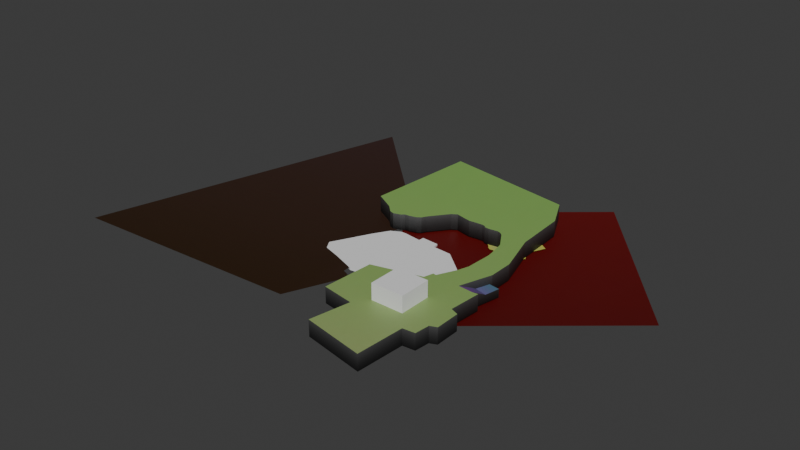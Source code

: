 # Source: old_city.blend  (saved by Blender 5.0.118; exported with 4.5.12 LTS)
import bpy
from mathutils import Matrix  # noqa: F401  (used for matrix-valued properties, if any)

bpy.ops.wm.read_factory_settings(use_empty=True)
scene = bpy.context.scene
scene.name = 'Scene'

# ---- images (referenced by path relative to the original .blend; pixels are not part of the script)
import os
ASSET_DIR = os.environ.get("B2B_ASSET_DIR", "")  # directory of the original .blend (textures are referenced by path, not embedded)
HERE = os.path.dirname(os.path.abspath(__file__))  # packed textures are extracted next to this script under _unpacked/

def load_image(name, relpath, width, height, colorspace="sRGB"):
    """Load a texture the original file referenced (path relative to the .blend, or extracted next to this script)."""
    p = next((c for c in (os.path.join(HERE, relpath), os.path.join(ASSET_DIR, relpath)) if relpath and os.path.exists(c)), "")
    if p:
        img = bpy.data.images.load(p, check_existing=True)
        img.name = name
    else:  # same state as the original file: an image datablock whose file is absent (Cycles renders it pink)
        img = bpy.data.images.new(name, width, height)
        img.source = "FILE"
        img.filepath = "//" + (relpath or name)
    img.colorspace_settings.name = colorspace
    return img
img_color_atlas_png = load_image('color_atlas.png', '_unpacked/color_atlas.e0f65200.png', 2048, 2048, 'sRGB')

# ---- materials (node trees are filled in below, after node groups)
mat_material = bpy.data.materials.new('Material')

# ---- material node trees
mat_material.use_nodes = True; mat_material.node_tree.nodes.clear()
_N = mat_material.node_tree.nodes; _L = mat_material.node_tree.links
n0 = _N.new('ShaderNodeBsdfPrincipled'); n0.name = 'Principled BSDF'; n0.location = (-200, 100)
n1 = _N.new('ShaderNodeOutputMaterial'); n1.name = 'Material Output'; n1.location = (200, 100)
n2 = _N.new('ShaderNodeTexImage'); n2.name = 'Image Texture'; n2.location = (-717, 160)
n2.image = img_color_atlas_png
_L.new(n0.outputs[0], n1.inputs[0])
_L.new(n2.outputs[0], n0.inputs[0])
n1.is_active_output = True

# ---- world
world_world = bpy.data.worlds.new('World'); scene.world = world_world
world_world.use_nodes = True; world_world.node_tree.nodes.clear()
_N = world_world.node_tree.nodes; _L = world_world.node_tree.links
n0 = _N.new('ShaderNodeOutputWorld'); n0.name = 'World Output'; n0.location = (200, 100)
n1 = _N.new('ShaderNodeBackground'); n1.name = 'Background'; n1.location = (-200, 100)
n1.inputs[0].default_value = (0.05088, 0.05088, 0.05088, 1.0)
_L.new(n1.outputs[0], n0.inputs[0])
n0.is_active_output = True
world_world.color = (0.05088, 0.05088, 0.05088)
world_world.sun_shadow_jitter_overblur = 0.0

# ---- meshes
me_cube = bpy.data.meshes.new('Cube')
me_cube.from_pydata([(399.4, 987.2, 0.0), (-578.2, 164.0, 0.0), (1223.0, 9.606, 0.0), (245.0, -813.6, 0.0)], [], [(3, 2, 0, 1)])
_uv = me_cube.uv_layers.new(name='UVMap')
_uv.uv.foreach_set('vector', [0.01886, 0.9324, 0.02802, 0.9324, 0.02802, 0.9416, 0.01886, 0.9416])
me_cube.materials.append(mat_material)
me_cube.update()
me_cube_001 = bpy.data.meshes.new('Cube.001')
me_cube_001.from_pydata([(128.4, 155.1, 0.0), (230.2, 32.15, 0.0), (237.3, -3.921, 0.0), (149.0, 149.0, 0.0), (168.4, 132.4, 0.0), (252.8, -110.6, 0.0), (249.0, -74.92, 0.0), (38.17, 159.8, 0.0), (39.56, 150.1, 0.0), (70.19, 147.3, 0.0), (13.81, 165.4, 0.0), (-27.96, 163.3, 0.0), (-73.21, 158.4, 0.0), (-121.2, 168.2, 0.0), (-172.1, 180.7, 0.0), (244.2, -273.1, 0.0), (222.1, -341.2, 0.0), (166.0, -455.5, 0.0), (146.0, -452.5, 0.0), (129.9, -511.6, 0.0), (-205.1, 159.7, 0.0), (-246.2, 107.5, 0.0), (-292.3, 47.39, 0.0), (-174.6, -591.0, 0.0), (-194.8, -912.9, 0.0), (7.235, -946.1, 0.0), (-40.4, -1196.0, 0.0), (342.1, -1268.0, 0.0), (360.9, -966.3, 0.0), (437.4, -959.1, 0.0), (446.0, -866.7, 0.0), (487.9, -849.4, 0.0), (486.5, -693.5, 0.0), (435.9, -673.3, 0.0), (451.8, -472.7, 0.0), (415.7, -477.0, 0.0), (325.4, -470.1, 0.0), (394.1, -269.1, 0.0), (394.1, -115.0, 0.0), (319.6, 144.8, 0.0), (304.0, 470.5, 0.0), (210.5, 664.5, 0.0), (364.2, -280.5, 0.0), (455.4, -292.9, 0.0), (435.6, -385.0, 0.0), (338.5, -362.8, 0.0), (128.4, 155.1, 100.0), (230.2, 32.15, 100.0), (237.3, -3.921, 100.0), (149.0, 149.0, 100.0), (168.4, 132.4, 100.0), (252.8, -110.6, 100.0), (249.0, -74.92, 100.0), (38.17, 159.8, 100.0), (39.56, 150.1, 100.0), (70.19, 147.3, 100.0), (13.81, 165.4, 100.0), (-27.96, 163.3, 100.0), (-73.21, 158.4, 100.0), (-121.2, 168.2, 100.0), (-172.1, 180.7, 100.0), (244.2, -273.1, 100.0), (222.1, -341.2, 100.0), (166.0, -455.5, 100.0), (146.0, -452.5, 100.0), (129.9, -511.6, 100.0), (-205.1, 159.7, 100.0), (-246.2, 107.5, 100.0), (-292.3, 47.39, 100.0), (-174.6, -591.0, 100.0), (-194.8, -912.9, 100.0), (7.235, -946.1, 100.0), (-40.4, -1196.0, 100.0), (342.1, -1268.0, 100.0), (360.9, -966.3, 100.0), (437.4, -959.1, 100.0), (446.0, -866.7, 100.0), (487.9, -849.4, 100.0), (486.5, -693.5, 100.0), (435.9, -673.3, 100.0), (451.8, -472.7, 100.0), (415.7, -477.0, 100.0), (325.4, -470.1, 100.0), (394.1, -269.1, 100.0), (394.1, -115.0, 100.0), (319.6, 144.8, 100.0), (304.0, 470.5, 100.0), (210.5, 664.5, 100.0), (364.2, -280.5, 50.0), (455.4, -292.9, 50.0), (435.6, -385.0, 50.0), (338.5, -362.8, 50.0), (-310.7, 16.48, 0.0), (-310.7, 16.48, 100.0), (-333.3, -0.2243, 0.0), (-333.3, -0.2243, 100.0), (-378.4, -12.75, 0.0), (-378.4, -12.75, 100.0), (-406.8, -15.26, 0.0), (-406.8, -15.26, 100.0), (-426.0, -31.97, 0.0), (-426.0, -31.97, 100.0), (-471.1, -46.0, 0.0), (-471.1, -46.0, 100.0), (-501.2, -35.98, 0.0), (-501.2, -35.98, 100.0), (-548.3, 10.13, 0.0), (-548.3, 10.13, 100.0), (-675.6, 81.3, 0.0), (-675.6, 81.3, 100.0), (-618.4, 798.4, 0.0), (-618.4, 798.4, 100.0)], [], [(44, 43, 89, 90), (4, 50, 49, 3), (30, 76, 75, 29), (17, 63, 62, 16), (42, 88, 89, 43), (1, 47, 50, 4), (31, 77, 76, 30), (18, 64, 63, 17), (35, 44, 90, 81), (5, 51, 52, 6), (32, 78, 77, 31), (19, 65, 64, 18), (36, 82, 91, 45), (6, 52, 48, 2), (33, 79, 78, 32), (14, 60, 66, 20), (8, 54, 53, 7), (34, 80, 79, 33), (20, 66, 67, 21), (9, 55, 54, 8), (35, 81, 80, 34), (21, 67, 68, 22), (0, 46, 55, 9), (36, 35, 81, 82), (23, 69, 65, 19), (7, 53, 56, 10), (37, 83, 82, 36), (24, 70, 69, 23), (10, 56, 57, 11), (38, 84, 83, 37), (3, 49, 46, 0), (25, 71, 70, 24), (11, 57, 58, 12), (39, 85, 84, 38), (2, 48, 47, 1), (26, 72, 71, 25), (12, 58, 59, 13), (40, 86, 85, 39), (27, 73, 72, 26), (13, 59, 60, 14), (41, 87, 86, 40), (28, 74, 73, 27), (15, 61, 51, 5), (45, 91, 88, 42), (29, 75, 74, 28), (16, 62, 61, 15), (88, 91, 90, 89), (81, 90, 91, 82), (68, 93, 92, 22), (93, 95, 94, 92), (95, 97, 96, 94), (97, 99, 98, 96), (99, 101, 100, 98), (101, 103, 102, 100), (103, 105, 104, 102), (105, 107, 106, 104), (107, 109, 108, 106), (109, 111, 110, 108), (49, 50, 47, 48, 52, 51, 61, 62, 63, 64, 65, 69, 70, 71, 72, 73, 74, 75, 76, 77, 78, 79, 80, 81, 82, 83, 84, 85, 86, 87, 111, 109, 107, 105, 103, 101, 99, 97, 95, 93, 68, 67, 66, 60, 59, 58, 57, 56, 53, 54, 55, 46)])
_uv = me_cube_001.uv_layers.new(name='UVMap')
_uv.uv.foreach_set('vector', [0.01166, 0.8892, 0.01179, 0.8892, 0.01179, 0.906, 0.01166, 0.906, 0.009909, 0.8892, 0.009909, 0.9229, 0.009781, 0.9229, 0.009781, 0.8892, 0.01173, 0.8892, 0.01173, 0.9229, 0.01167, 0.9229, 0.01167, 0.8892, 0.009893, 0.8892, 0.009893, 0.9229, 0.01026, 0.9229, 0.01026, 0.8892, 0.01119, 0.8892, 0.01119, 0.906, 0.01179, 0.906, 0.01179, 0.8892, 0.01031, 0.8892, 0.01031, 0.9229, 0.009909, 0.9229, 0.009909, 0.8892, 0.012, 0.8892, 0.012, 0.9229, 0.01173, 0.9229, 0.01173, 0.8892, 0.009762, 0.8892, 0.009762, 0.9229, 0.009893, 0.9229, 0.009893, 0.8892, 0.01153, 0.8892, 0.01166, 0.8892, 0.01166, 0.906, 0.01153, 0.9229, 0.01046, 0.8892, 0.01046, 0.9229, 0.01044, 0.9229, 0.01044, 0.8892, 0.01199, 0.8892, 0.01199, 0.9229, 0.012, 0.9229, 0.012, 0.8892, 0.009657, 0.8892, 0.009657, 0.9229, 0.009762, 0.9229, 0.009762, 0.8892, 0.01094, 0.8892, 0.01094, 0.9229, 0.01102, 0.906, 0.01102, 0.8892, 0.01044, 0.8892, 0.01044, 0.9229, 0.01036, 0.9229, 0.01036, 0.8892, 0.01166, 0.8892, 0.01166, 0.9229, 0.01199, 0.9229, 0.01199, 0.8892, 0.00768, 0.8892, 0.00768, 0.9229, 0.007463, 0.9229, 0.007463, 0.8892, 0.009065, 0.8892, 0.009065, 0.9229, 0.009056, 0.9229, 0.009056, 0.8892, 0.01176, 0.8892, 0.01176, 0.9229, 0.01166, 0.9229, 0.01166, 0.8892, 0.007463, 0.8892, 0.007463, 0.9229, 0.007194, 0.9229, 0.007194, 0.8892, 0.009266, 0.8892, 0.009266, 0.9229, 0.009065, 0.9229, 0.009065, 0.8892, 0.01153, 0.8892, 0.01153, 0.9229, 0.01176, 0.9229, 0.01176, 0.8892, 0.007194, 0.8892, 0.007194, 0.9229, 0.006892, 0.9229, 0.006892, 0.8892, 0.009647, 0.8892, 0.009647, 0.9229, 0.009266, 0.9229, 0.009266, 0.8892, 0.01094, 0.8892, 0.01153, 0.8892, 0.01153, 0.9229, 0.01094, 0.9229, 0.007663, 0.8892, 0.007663, 0.9229, 0.009657, 0.9229, 0.009657, 0.8892, 0.009056, 0.8892, 0.009056, 0.9229, 0.008897, 0.9229, 0.008897, 0.8892, 0.01139, 0.8892, 0.01139, 0.9229, 0.01094, 0.9229, 0.01094, 0.8892, 0.007531, 0.8892, 0.007531, 0.9229, 0.007663, 0.9229, 0.007663, 0.8892, 0.008897, 0.8892, 0.008897, 0.9229, 0.008623, 0.9229, 0.008623, 0.8892, 0.01139, 0.8892, 0.01139, 0.9229, 0.01139, 0.9229, 0.01139, 0.8892, 0.009781, 0.8892, 0.009781, 0.9229, 0.009647, 0.9229, 0.009647, 0.8892, 0.008854, 0.8892, 0.008854, 0.9229, 0.007531, 0.9229, 0.007531, 0.8892, 0.008623, 0.8892, 0.008623, 0.9229, 0.008327, 0.9229, 0.008327, 0.8892, 0.0109, 0.8892, 0.0109, 0.9229, 0.01139, 0.9229, 0.01139, 0.8892, 0.01036, 0.8892, 0.01036, 0.9229, 0.01031, 0.9229, 0.01031, 0.8892, 0.008542, 0.8892, 0.008542, 0.9229, 0.008854, 0.9229, 0.008854, 0.8892, 0.008327, 0.8892, 0.008327, 0.9229, 0.008012, 0.9229, 0.008012, 0.8892, 0.0108, 0.8892, 0.0108, 0.9229, 0.0109, 0.9229, 0.0109, 0.8892, 0.01105, 0.8892, 0.01105, 0.9229, 0.008542, 0.9229, 0.008542, 0.8892, 0.008012, 0.8892, 0.008012, 0.9229, 0.00768, 0.9229, 0.00768, 0.8892, 0.01018, 0.8892, 0.01018, 0.9229, 0.0108, 0.9229, 0.0108, 0.8892, 0.01117, 0.8892, 0.01117, 0.9229, 0.01105, 0.9229, 0.01105, 0.8892, 0.0104, 0.8892, 0.0104, 0.9229, 0.01046, 0.9229, 0.01046, 0.8892, 0.01102, 0.8892, 0.01102, 0.906, 0.01119, 0.906, 0.01119, 0.8892, 0.01167, 0.8892, 0.01167, 0.9229, 0.01117, 0.9229, 0.01117, 0.8892, 0.01026, 0.8892, 0.01026, 0.9229, 0.0104, 0.9229, 0.0104, 0.8892, 0.1758, 0.9614, 0.1764, 0.9407, 0.1854, 0.9409, 0.184, 0.964, 0.1834, 0.9154, 0.1854, 0.9409, 0.1764, 0.9407, 0.1754, 0.9124, 0.006892, 0.9229, 0.006772, 0.9229, 0.006772, 0.8892, 0.006892, 0.8892, 0.006772, 0.9229, 0.006624, 0.9229, 0.006624, 0.8892, 0.006772, 0.8892, 0.006624, 0.9229, 0.006329, 0.9229, 0.006329, 0.8892, 0.006624, 0.8892, 0.006329, 0.9229, 0.006143, 0.9229, 0.006143, 0.8892, 0.006329, 0.8892, 0.006143, 0.9229, 0.006017, 0.9229, 0.006017, 0.8892, 0.006143, 0.8892, 0.006017, 0.9229, 0.005722, 0.9229, 0.005722, 0.8892, 0.006017, 0.8892, 0.005722, 0.9229, 0.005525, 0.9229, 0.005525, 0.8892, 0.005722, 0.8892, 0.005525, 0.9229, 0.005217, 0.9229, 0.005217, 0.8892, 0.005525, 0.8892, 0.005217, 0.9229, 0.004383, 0.9229, 0.004383, 0.8892, 0.005217, 0.8892, 0.004383, 0.9229, 0.004757, 0.9229, 0.004757, 0.8892, 0.004383, 0.8892, 0.08926, 0.8961, 0.08944, 0.8959, 0.08991, 0.895, 0.08991, 0.8947, 0.08988, 0.8941, 0.08983, 0.8938, 0.08929, 0.8923, 0.0888, 0.8917, 0.08767, 0.8906, 0.08741, 0.8906, 0.08696, 0.89, 0.08241, 0.8898, 0.07995, 0.8856, 0.08287, 0.8843, 0.08013, 0.8799, 0.08683, 0.8764, 0.08867, 0.8827, 0.09004, 0.8825, 0.0905, 0.8841, 0.09126, 0.8843, 0.09163, 0.8867, 0.09089, 0.8871, 0.09162, 0.8897, 0.09109, 0.8897, 0.08982, 0.89, 0.09126, 0.892, 0.09157, 0.8935, 0.09118, 0.8958, 0.09157, 0.898, 0.09095, 0.8992, 0.08372, 0.9008, 0.08022, 0.8968, 0.08119, 0.8961, 0.08146, 0.8957, 0.08174, 0.8956, 0.08229, 0.8956, 0.08258, 0.8957, 0.0829, 0.8957, 0.08345, 0.8957, 0.08376, 0.8958, 0.08409, 0.896, 0.08482, 0.8964, 0.08545, 0.8967, 0.08587, 0.8968, 0.08637, 0.8966, 0.08686, 0.8965, 0.08736, 0.8964, 0.08782, 0.8964, 0.08807, 0.8963, 0.08806, 0.8962, 0.08839, 0.8962, 0.08905, 0.8961])
me_cube_001.materials.append(mat_material)
me_cube_001.update()
me_cube_002 = bpy.data.meshes.new('Cube.002')
me_cube_002.from_pydata([(275.3, -661.8, 200.0), (275.3, -661.8, 0.0), (275.3, -861.8, 200.0), (275.3, -861.8, 0.0), (75.29, -661.8, 200.0), (75.29, -661.8, 0.0), (75.29, -861.8, 200.0), (75.29, -861.8, 0.0)], [], [(7, 6, 4, 5), (5, 4, 0, 1), (1, 0, 2, 3), (3, 2, 6, 7), (5, 1, 3, 7), (0, 4, 6, 2)])
_uv = me_cube_002.uv_layers.new(name='UVMap')
_uv.uv.foreach_set('vector', [0.375, 0.0, 0.625, 0.0, 0.625, 0.25, 0.375, 0.25, 0.375, 0.25, 0.625, 0.25, 0.625, 0.5, 0.375, 0.5, 0.375, 0.5, 0.625, 0.5, 0.625, 0.75, 0.375, 0.75, 0.375, 0.75, 0.625, 0.75, 0.625, 1.0, 0.375, 1.0, 0.125, 0.5, 0.375, 0.5, 0.375, 0.75, 0.125, 0.75, 0.625, 0.5, 0.875, 0.5, 0.875, 0.75, 0.625, 0.75])
me_cube_002.update()
me_cube_003 = bpy.data.meshes.new('Cube.003')
me_cube_003.from_pydata([(260.5, 92.96, 0.0), (51.38, 160.1, 0.0), (82.43, 134.1, 0.0), (257.6, 76.72, 0.0), (232.7, 67.44, 0.0), (207.7, 65.7, 0.0), (191.5, 70.92, 0.0), (172.9, 81.94, 0.0), (163.6, 94.12, 0.0), (147.4, 106.3, 0.0), (130.0, 108.6, 0.0), (110.8, 106.3, 0.0), (95.77, 115.6, 0.0), (268.1, 103.4, 0.0), (281.4, 106.3, 0.0), (292.4, 116.7, 0.0), (306.9, 122.5, 0.0), (321.4, 124.3, 0.0), (328.4, 144.6, 0.0), (315.0, 167.8, 0.0), (287.8, 187.5, 0.0), (349.8, 312.8, 0.0), (214.7, 400.4, 0.0), (68.5, 343.0, 0.0), (248.1, 106.1, 0.5), (94.86, 155.3, 0.5), (117.6, 136.3, 0.5), (246.0, 94.19, 0.5), (227.7, 87.39, 0.5), (209.4, 86.11, 0.5), (197.5, 89.94, 0.5), (183.9, 98.01, 0.5), (177.1, 106.9, 0.5), (165.2, 115.9, 0.5), (152.5, 117.6, 0.5), (138.4, 115.9, 0.5), (127.4, 122.7, 0.5), (253.6, 113.7, 0.5), (263.4, 115.9, 0.5), (271.5, 123.5, 0.5), (282.1, 127.8, 0.5), (292.7, 129.0, 0.5), (297.8, 143.9, 0.5), (288.1, 160.9, 0.5), (268.1, 175.4, 0.5), (313.6, 267.2, 0.5), (214.5, 331.4, 0.5), (107.4, 289.3, 0.5)], [], [(8, 32, 33, 9), (23, 47, 46, 22), (0, 24, 27, 3), (16, 40, 39, 15), (9, 33, 34, 10), (2, 26, 25, 1), (17, 41, 40, 16), (10, 34, 35, 11), (1, 25, 47, 23), (3, 27, 28, 4), (18, 42, 41, 17), (11, 35, 36, 12), (4, 28, 29, 5), (19, 43, 42, 18), (12, 36, 26, 2), (5, 29, 30, 6), (20, 44, 43, 19), (13, 37, 24, 0), (6, 30, 31, 7), (21, 45, 44, 20), (14, 38, 37, 13), (7, 31, 32, 8), (22, 46, 45, 21), (15, 39, 38, 14), (24, 37, 38, 39, 40, 41, 42, 43, 44, 45, 46, 47, 25, 26, 36, 35, 34, 33, 32, 31, 30, 29, 28, 27)])
_uv = me_cube_003.uv_layers.new(name='UVMap')
_uv.uv.foreach_set('vector', [0.09749, 0.8979, 0.09785, 0.9165, 0.09809, 0.9165, 0.09783, 0.8979, 0.1043, 0.8979, 0.1029, 0.9165, 0.104, 0.9165, 0.1059, 0.8979, 0.09746, 0.8979, 0.09782, 0.9165, 0.0975, 0.9165, 0.09702, 0.8979, 0.09828, 0.8979, 0.09842, 0.9165, 0.0983, 0.9165, 0.09812, 0.8979, 0.09783, 0.8979, 0.09809, 0.9165, 0.09814, 0.9165, 0.09789, 0.8979, 0.09859, 0.8979, 0.09865, 0.9165, 0.09918, 0.9165, 0.09931, 0.8979, 0.09832, 0.8979, 0.09845, 0.9165, 0.09842, 0.9165, 0.09828, 0.8979, 0.09789, 0.8979, 0.09814, 0.9165, 0.09809, 0.9165, 0.09783, 0.8979, 0.09931, 0.8979, 0.09918, 0.9165, 0.1029, 0.9165, 0.1043, 0.8979, 0.09702, 0.8979, 0.0975, 0.9165, 0.09731, 0.9165, 0.09676, 0.8979, 0.09888, 0.8979, 0.09886, 0.9165, 0.09845, 0.9165, 0.09832, 0.8979, 0.09783, 0.8979, 0.09809, 0.9165, 0.09828, 0.9165, 0.09808, 0.8979, 0.09676, 0.8979, 0.09731, 0.9165, 0.09727, 0.9165, 0.09671, 0.8979, 0.09952, 0.8979, 0.09933, 0.9165, 0.09886, 0.9165, 0.09888, 0.8979, 0.09808, 0.8979, 0.09828, 0.9165, 0.09865, 0.9165, 0.09859, 0.8979, 0.09671, 0.8979, 0.09727, 0.9165, 0.09738, 0.9165, 0.09686, 0.8979, 0.1001, 0.8979, 0.09973, 0.9165, 0.09933, 0.9165, 0.09952, 0.8979, 0.09775, 0.8979, 0.09803, 0.9165, 0.09782, 0.9165, 0.09746, 0.8979, 0.09686, 0.8979, 0.09738, 0.9165, 0.0976, 0.9165, 0.09716, 0.8979, 0.1035, 0.8979, 0.1022, 0.9165, 0.09973, 0.9165, 0.1001, 0.8979, 0.09783, 0.8979, 0.09809, 0.9165, 0.09803, 0.9165, 0.09775, 0.8979, 0.09716, 0.8979, 0.0976, 0.9165, 0.09785, 0.9165, 0.09749, 0.8979, 0.1059, 0.8979, 0.104, 0.9165, 0.1022, 0.9165, 0.1035, 0.8979, 0.09812, 0.8979, 0.0983, 0.9165, 0.09809, 0.9165, 0.09783, 0.8979, 0.09782, 0.9165, 0.09803, 0.9165, 0.09809, 0.9165, 0.0983, 0.9165, 0.09842, 0.9165, 0.09845, 0.9165, 0.09886, 0.9165, 0.09933, 0.9165, 0.09973, 0.9165, 0.1022, 0.9165, 0.104, 0.9165, 0.1029, 0.9165, 0.09918, 0.9165, 0.09865, 0.9165, 0.09828, 0.9165, 0.09809, 0.9165, 0.09814, 0.9165, 0.09809, 0.9165, 0.09785, 0.9165, 0.0976, 0.9165, 0.09738, 0.9165, 0.09727, 0.9165, 0.09731, 0.9165, 0.0975, 0.9165])
me_cube_003.materials.append(mat_material)
me_cube_003.update()
me_cube_004 = bpy.data.meshes.new('Cube.004')
me_cube_004.from_pydata([(-146.9, -74.15, 1.0), (-26.56, -81.94, 1.0), (136.4, -218.3, 1.0), (-152.3, -35.45, 1.0), (-260.7, -28.69, 1.0), (139.8, -242.5, 1.0), (136.4, -265.9, 1.0), (118.1, -286.8, 1.0), (67.95, -477.2, 1.0), (143.8, -570.7, 1.0), (-262.6, -63.01, 1.0), (-339.5, -53.34, 1.0), (-367.1, -48.99, 1.0), (-404.8, -48.99, 1.0), (-463.7, -80.27, 1.0), (-525.0, -182.5, 1.0), (-591.2, -312.4, 1.0), (-641.7, -409.8, 1.0), (-606.8, -466.4, 1.0), (-501.0, -500.1, 1.0), (-384.3, -543.4, 1.0), (-348.2, -557.8, 1.0), (-187.0, -538.6, 1.0), (-126.3, -647.1, 1.0), (-146.9, -74.15, -12.0), (-26.56, -81.94, -12.0), (136.4, -218.3, -12.0), (-152.3, -35.45, -12.0), (-260.7, -28.69, -12.0), (139.8, -242.5, -12.0), (136.4, -265.9, -12.0), (118.1, -286.8, -12.0), (67.95, -477.2, -12.0), (143.8, -570.7, -12.0), (-262.6, -63.01, -12.0), (-339.5, -53.34, -12.0), (-367.1, -48.99, -12.0), (-404.8, -48.99, -12.0), (-463.7, -80.27, -12.0), (-525.0, -182.5, -12.0), (-591.2, -312.4, -12.0), (-641.7, -409.8, -12.0), (-606.8, -466.4, -12.0), (-501.0, -500.1, -12.0), (-384.3, -543.4, -12.0), (-348.2, -557.8, -12.0), (-187.0, -538.6, -12.0), (-126.3, -647.1, -12.0)], [], [(10, 34, 35, 11), (3, 27, 28, 4), (18, 42, 43, 19), (11, 35, 36, 12), (5, 29, 26, 2), (19, 43, 44, 20), (12, 36, 37, 13), (6, 30, 29, 5), (20, 44, 45, 21), (13, 37, 38, 14), (7, 31, 30, 6), (21, 45, 46, 22), (14, 38, 39, 15), (8, 32, 31, 7), (22, 46, 47, 23), (1, 25, 24, 0), (15, 39, 40, 16), (9, 33, 32, 8), (9, 23, 47, 33), (2, 26, 25, 1), (16, 40, 41, 17), (4, 28, 34, 10), (0, 24, 27, 3), (17, 41, 42, 18), (1, 0, 3, 4, 10, 11, 12, 13, 14, 15, 16, 17, 18, 19, 20, 21, 22, 23, 9, 8, 7, 6, 5, 2)])
_uv = me_cube_004.uv_layers.new(name='UVMap')
_uv.uv.foreach_set('vector', [0.0, 0.0, 0.0, 0.0, 0.0, 0.0, 0.0, 0.0, 0.0, 0.0, 0.0, 0.0, 0.0, 0.0, 0.0, 0.0, 0.0, 0.0, 0.0, 0.0, 0.0, 0.0, 0.0, 0.0, 0.0, 0.0, 0.0, 0.0, 0.0, 0.0, 0.0, 0.0, 0.0, 0.0, 0.0, 0.0, 0.0, 0.0, 0.0, 0.0, 0.0, 0.0, 0.0, 0.0, 0.0, 0.0, 0.0, 0.0, 0.0, 0.0, 0.0, 0.0, 0.0, 0.0, 0.0, 0.0, 0.0, 0.0, 0.0, 0.0, 0.0, 0.0, 0.0, 0.0, 0.0, 0.0, 0.0, 0.0, 0.0, 0.0, 0.0, 0.0, 0.0, 0.0, 0.0, 0.0, 0.0, 0.0, 0.0, 0.0, 0.0, 0.0, 0.0, 0.0, 0.0, 0.0, 0.0, 0.0, 0.0, 0.0, 0.0, 0.0, 0.0, 0.0, 0.0, 0.0, 0.0, 0.0, 0.0, 0.0, 0.0, 0.0, 0.0, 0.0, 0.0, 0.0, 0.0, 0.0, 0.0, 0.0, 0.0, 0.0, 0.0, 0.0, 0.0, 0.0, 0.0, 0.0, 0.0, 0.0, 0.0, 0.0, 0.0, 0.0, 0.0, 0.0, 0.0, 0.0, 0.0, 0.0, 0.0, 0.0, 0.0, 0.0, 0.0, 0.0, 0.0, 0.0, 0.0, 0.0, 0.0, 0.0, 0.0, 0.0, 0.0, 0.0, 0.0, 0.0, 0.0, 0.0, 0.0, 0.0, 0.0, 0.0, 0.0, 0.0, 0.0, 0.0, 0.0, 0.0, 0.0, 0.0, 0.0, 0.0, 0.0, 0.0, 0.0, 0.0, 0.0, 0.0, 0.0, 0.0, 0.0, 0.0, 0.0, 0.0, 0.0, 0.0, 0.0, 0.0, 0.0, 0.0, 0.0, 0.0, 0.0, 0.0, 0.0, 0.0, 0.0, 0.0, 0.0, 0.0, 0.0, 0.0, 0.0, 0.0, 0.0, 0.0, 0.0, 0.0, 0.0, 0.0, 0.0, 0.0, 0.0, 0.0, 0.0, 0.0, 0.0, 0.0, 0.0, 0.0, 0.0, 0.0, 0.0, 0.0, 0.0, 0.0, 0.0, 0.0, 0.0, 0.0, 0.0, 0.0, 0.0, 0.0, 0.0, 0.0, 0.0, 0.0, 0.0, 0.0, 0.0, 0.0, 0.0, 0.0, 0.0, 0.0, 0.0, 0.0])
me_cube_004.update()
me_plane = bpy.data.meshes.new('Plane')
me_plane.from_pydata([(446.8, -600.7, 0.0), (324.8, -182.8, 0.0), (-570.9, 1012.0, 0.0), (384.2, 91.43, 0.0), (517.5, -631.0, 0.0), (359.9, -998.2, 0.0), (-1125.0, -1076.0, 0.0), (435.6, -464.6, 0.0)], [], [(4, 0, 7, 1, 3, 2, 6, 5)])
_uv = me_plane.uv_layers.new(name='UVMap')
_uv.uv.foreach_set('vector', [0.1352, 0.9093, 0.134, 0.9184, 0.134, 0.92, 0.134, 0.9215, 0.1355, 0.945, 0.1332, 0.9852, 0.1291, 0.8954, 0.1342, 0.8915])
me_plane.materials.append(mat_material)
me_plane.update()

# ---- objects
ob_image = bpy.data.objects.new('Image', None)
ob_redwaterer = bpy.data.objects.new('redwaterer', me_cube)
ob_skala_col = bpy.data.objects.new('skala-col', me_cube_001)
ob_kosciol = bpy.data.objects.new('kosciol', me_cube_002)
ob_plazapodmostem_col = bpy.data.objects.new('plazapodmostem-col', me_cube_003)
ob_murymiejskie_col = bpy.data.objects.new('murymiejskie-col', me_cube_004)
ob_podloze_col = bpy.data.objects.new('podloze-col', me_plane)

# ---- transforms, parenting, visibility, modifiers, constraints
ob_image.location = (0.0, 0.0, 0.0)
ob_image.scale = (1000.0, 1000.0, 1000.0)
ob_image.empty_display_type = 'IMAGE'
ob_image.empty_display_size = 5.0
ob_image.use_empty_image_alpha = True
ob_image.color = (1.0, 1.0, 1.0, 0.09548)
ob_redwaterer.location = (800.0, 0.0, -10.0)
ob_skala_col.location = (800.0, 0.0, 0.0)
ob_kosciol.location = (800.0, 0.0, 0.0)
ob_plazapodmostem_col.location = (800.0, 0.0, 0.0)
ob_murymiejskie_col.location = (800.0, 0.0, 0.0)
ob_podloze_col.location = (0.0, 0.0, 0.0)

# ---- collection membership
scene.collection.objects.link(ob_image)
scene.collection.objects.link(ob_redwaterer)
scene.collection.objects.link(ob_skala_col)
scene.collection.objects.link(ob_kosciol)
scene.collection.objects.link(ob_plazapodmostem_col)
scene.collection.objects.link(ob_murymiejskie_col)
scene.collection.objects.link(ob_podloze_col)

# ---- scene / render settings (as saved in the file)
scene.frame_start = 1; scene.frame_end = 250; scene.frame_set(1)
scene.render.engine = 'BLENDER_EEVEE_NEXT'
scene.render.bake_bias = 0.0
scene.render.bake_samples = 0
scene.cycles.sampling_pattern = 'TABULATED_SOBOL'
scene.eevee.use_volume_custom_range = False
bpy.context.view_layer.update()

# ---- added for rendering (the .blend has no active camera and no usable light): camera, sun
cam_auto = bpy.data.cameras.new('AutoCamera')
cam_auto.lens = 50.0
cam_auto.sensor_width = 36.0
cam_auto.clip_end = 63197.3
ob_auto_camera = bpy.data.objects.new('AutoCamera', cam_auto)
scene.collection.objects.link(ob_auto_camera)
ob_auto_camera.location = (4050.03, -4449.15, 2974.8)
ob_auto_camera.rotation_euler = (1.09748, -7.21219e-08, 0.694738)
scene.camera = ob_auto_camera
light_auto_sun = bpy.data.lights.new('AutoSun', 'SUN')
light_auto_sun.energy = 3.0
light_auto_sun.angle = 0.0523599
ob_auto_sun = bpy.data.objects.new('AutoSun', light_auto_sun)
scene.collection.objects.link(ob_auto_sun)
ob_auto_sun.rotation_euler = (0.872665, 0.174533, 0.523599)
bpy.context.view_layer.update()
